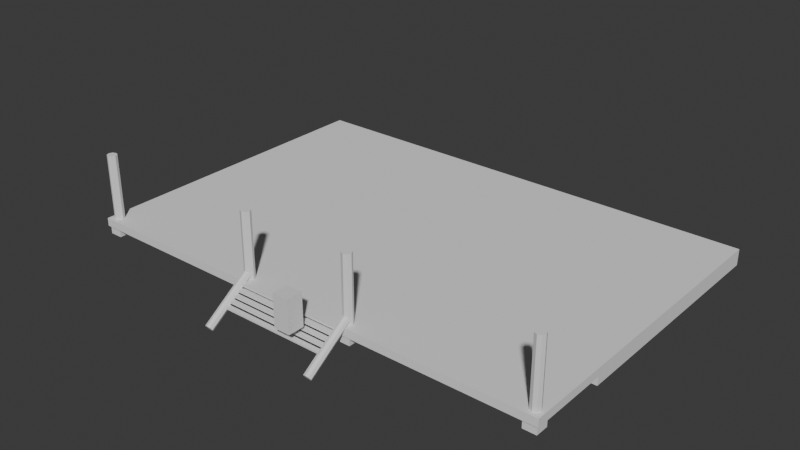 # Source: Chalet.blend  (saved by Blender 5.0.118; exported with 4.5.12 LTS)
import bpy
from mathutils import Matrix  # noqa: F401  (used for matrix-valued properties, if any)

bpy.ops.wm.read_factory_settings(use_empty=True)
scene = bpy.context.scene
scene.name = 'Scene'

# ---- collections
col_base = bpy.data.collections.new('Base'); scene.collection.children.link(col_base)
col_walls = bpy.data.collections.new('Walls'); scene.collection.children.link(col_walls)
col_staircase = bpy.data.collections.new('Staircase'); scene.collection.children.link(col_staircase)

# ---- materials (node trees are filled in below, after node groups)
mat_material = bpy.data.materials.new('Material')
mat_material.alpha_threshold = 0.0
mat_material.use_backface_culling_lightprobe_volume = False
mat_material.roughness = 0.5
mat_material.line_color = (0.0, 0.0, 0.0, 1.0)

# ---- material node trees
mat_material.use_nodes = True; mat_material.node_tree.nodes.clear()
_N = mat_material.node_tree.nodes; _L = mat_material.node_tree.links
n0 = _N.new('ShaderNodeOutputMaterial'); n0.name = 'Material Output'; n0.location = (200, 100)
n1 = _N.new('ShaderNodeBsdfPrincipled'); n1.name = 'Principled BSDF'; n1.location = (-200, 100)
_L.new(n1.outputs[0], n0.inputs[0])
n0.is_active_output = True

# ---- world
world_world = bpy.data.worlds.new('World'); scene.world = world_world
world_world.use_nodes = True; world_world.node_tree.nodes.clear()
_N = world_world.node_tree.nodes; _L = world_world.node_tree.links
n0 = _N.new('ShaderNodeOutputWorld'); n0.name = 'World Output'; n0.location = (200, 100)
n1 = _N.new('ShaderNodeBackground'); n1.name = 'Background'; n1.location = (-200, 100)
n1.inputs[0].default_value = (0.05088, 0.05088, 0.05088, 1.0)
_L.new(n1.outputs[0], n0.inputs[0])
n0.is_active_output = True
world_world.color = (0.05088, 0.05088, 0.05088)
world_world.sun_shadow_jitter_overblur = 0.0

# ---- meshes
me_cube = bpy.data.meshes.new('Cube')
me_cube.from_pydata([(1.0, 1.0, 1.0), (1.0, 1.0, -1.0), (1.0, -1.0, 1.0), (1.0, -1.0, -1.0), (-1.0, 1.0, 1.0), (-1.0, 1.0, -1.0), (-1.0, -1.0, 1.0), (-1.0, -1.0, -1.0)], [], [(0, 4, 6, 2), (3, 2, 6, 7), (7, 6, 4, 5), (5, 1, 3, 7), (1, 0, 2, 3), (5, 4, 0, 1)])
_uv = me_cube.uv_layers.new(name='UVMap')
_uv.uv.foreach_set('vector', [0.625, 0.5, 0.875, 0.5, 0.875, 0.75, 0.625, 0.75, 0.375, 0.75, 0.625, 0.75, 0.625, 1.0, 0.375, 1.0, 0.375, 0.0, 0.625, 0.0, 0.625, 0.25, 0.375, 0.25, 0.125, 0.5, 0.375, 0.5, 0.375, 0.75, 0.125, 0.75, 0.375, 0.5, 0.625, 0.5, 0.625, 0.75, 0.375, 0.75, 0.375, 0.25, 0.625, 0.25, 0.625, 0.5, 0.375, 0.5])
me_cube.materials.append(mat_material)
me_cube.use_mirror_vertex_groups = False
me_cube.update()
me_cube_001 = bpy.data.meshes.new('Cube.001')
me_cube_001.from_pydata([(-1.0, -1.0, -1.0), (-1.0, -1.0, 1.0), (-1.0, 1.0, -1.0), (-1.0, 1.0, 1.0), (1.0, -1.0, -1.0), (1.0, -1.0, 1.0), (1.0, 1.0, -1.0), (1.0, 1.0, 1.0)], [], [(0, 1, 3, 2), (2, 3, 7, 6), (6, 7, 5, 4), (4, 5, 1, 0), (2, 6, 4, 0), (7, 3, 1, 5)])
_uv = me_cube_001.uv_layers.new(name='UVMap')
_uv.uv.foreach_set('vector', [0.375, 0.0, 0.625, 0.0, 0.625, 0.25, 0.375, 0.25, 0.375, 0.25, 0.625, 0.25, 0.625, 0.5, 0.375, 0.5, 0.375, 0.5, 0.625, 0.5, 0.625, 0.75, 0.375, 0.75, 0.375, 0.75, 0.625, 0.75, 0.625, 1.0, 0.375, 1.0, 0.125, 0.5, 0.375, 0.5, 0.375, 0.75, 0.125, 0.75, 0.625, 0.5, 0.875, 0.5, 0.875, 0.75, 0.625, 0.75])
me_cube_001.update()
me_cube_002 = bpy.data.meshes.new('Cube.002')
me_cube_002.from_pydata([(-1.0, -1.0, -1.0), (-1.0, -1.0, 1.0), (-1.0, 1.0, -1.0), (-1.0, 1.0, 1.0), (1.0, -1.0, -1.0), (1.0, -1.0, 1.0), (1.0, 1.0, -1.0), (1.0, 1.0, 1.0)], [], [(0, 1, 3, 2), (2, 3, 7, 6), (6, 7, 5, 4), (4, 5, 1, 0), (2, 6, 4, 0), (7, 3, 1, 5)])
_uv = me_cube_002.uv_layers.new(name='UVMap')
_uv.uv.foreach_set('vector', [0.375, 0.0, 0.625, 0.0, 0.625, 0.25, 0.375, 0.25, 0.375, 0.25, 0.625, 0.25, 0.625, 0.5, 0.375, 0.5, 0.375, 0.5, 0.625, 0.5, 0.625, 0.75, 0.375, 0.75, 0.375, 0.75, 0.625, 0.75, 0.625, 1.0, 0.375, 1.0, 0.125, 0.5, 0.375, 0.5, 0.375, 0.75, 0.125, 0.75, 0.625, 0.5, 0.875, 0.5, 0.875, 0.75, 0.625, 0.75])
me_cube_002.update()
me_cube_003 = bpy.data.meshes.new('Cube.003')
me_cube_003.from_pydata([(-1.0, -1.0, -1.0), (-1.0, -1.0, 1.0), (-1.0, 1.0, -1.0), (-1.0, 1.0, 1.0), (1.0, -1.0, -1.0), (1.0, -1.0, 1.0), (1.0, 1.0, -1.0), (1.0, 1.0, 1.0)], [], [(0, 1, 3, 2), (2, 3, 7, 6), (6, 7, 5, 4), (4, 5, 1, 0), (2, 6, 4, 0), (7, 3, 1, 5)])
_uv = me_cube_003.uv_layers.new(name='UVMap')
_uv.uv.foreach_set('vector', [0.375, 0.0, 0.625, 0.0, 0.625, 0.25, 0.375, 0.25, 0.375, 0.25, 0.625, 0.25, 0.625, 0.5, 0.375, 0.5, 0.375, 0.5, 0.625, 0.5, 0.625, 0.75, 0.375, 0.75, 0.375, 0.75, 0.625, 0.75, 0.625, 1.0, 0.375, 1.0, 0.125, 0.5, 0.375, 0.5, 0.375, 0.75, 0.125, 0.75, 0.625, 0.5, 0.875, 0.5, 0.875, 0.75, 0.625, 0.75])
me_cube_003.update()
me_cube_004 = bpy.data.meshes.new('Cube.004')
me_cube_004.from_pydata([(-1.0, -1.0, -1.0), (-1.0, -1.0, 1.0), (-1.0, 1.0, -1.0), (-1.0, 1.0, 1.0), (1.0, -1.0, -1.0), (1.0, -1.0, 1.0), (1.0, 1.0, -1.0), (1.0, 1.0, 1.0)], [], [(0, 1, 3, 2), (2, 3, 7, 6), (6, 7, 5, 4), (4, 5, 1, 0), (2, 6, 4, 0), (7, 3, 1, 5)])
_uv = me_cube_004.uv_layers.new(name='UVMap')
_uv.uv.foreach_set('vector', [0.375, 0.0, 0.625, 0.0, 0.625, 0.25, 0.375, 0.25, 0.375, 0.25, 0.625, 0.25, 0.625, 0.5, 0.375, 0.5, 0.375, 0.5, 0.625, 0.5, 0.625, 0.75, 0.375, 0.75, 0.375, 0.75, 0.625, 0.75, 0.625, 1.0, 0.375, 1.0, 0.125, 0.5, 0.375, 0.5, 0.375, 0.75, 0.125, 0.75, 0.625, 0.5, 0.875, 0.5, 0.875, 0.75, 0.625, 0.75])
me_cube_004.update()
me_cube_005 = bpy.data.meshes.new('Cube.005')
me_cube_005.from_pydata([(-1.0, -1.0, -1.0), (-1.0, -1.0, 1.0), (-1.0, 1.0, -1.0), (-1.0, 1.0, 1.0), (1.0, -1.0, -1.0), (1.0, -1.0, 1.0), (1.0, 1.0, -1.0), (1.0, 1.0, 1.0)], [], [(0, 1, 3, 2), (2, 3, 7, 6), (6, 7, 5, 4), (4, 5, 1, 0), (2, 6, 4, 0), (7, 3, 1, 5)])
_uv = me_cube_005.uv_layers.new(name='UVMap')
_uv.uv.foreach_set('vector', [0.375, 0.0, 0.625, 0.0, 0.625, 0.25, 0.375, 0.25, 0.375, 0.25, 0.625, 0.25, 0.625, 0.5, 0.375, 0.5, 0.375, 0.5, 0.625, 0.5, 0.625, 0.75, 0.375, 0.75, 0.375, 0.75, 0.625, 0.75, 0.625, 1.0, 0.375, 1.0, 0.125, 0.5, 0.375, 0.5, 0.375, 0.75, 0.125, 0.75, 0.625, 0.5, 0.875, 0.5, 0.875, 0.75, 0.625, 0.75])
me_cube_005.update()
me_cube_006 = bpy.data.meshes.new('Cube.006')
me_cube_006.from_pydata([(-1.0, -1.0, -1.0), (-1.0, -1.0, 1.0), (-1.0, 1.0, -1.0), (-1.0, 1.0, 1.0), (1.0, -1.0, -1.0), (1.0, -1.0, 1.0), (1.0, 1.0, -1.0), (1.0, 1.0, 1.0)], [], [(0, 1, 3, 2), (2, 3, 7, 6), (6, 7, 5, 4), (4, 5, 1, 0), (2, 6, 4, 0), (7, 3, 1, 5)])
_uv = me_cube_006.uv_layers.new(name='UVMap')
_uv.uv.foreach_set('vector', [0.375, 0.0, 0.625, 0.0, 0.625, 0.25, 0.375, 0.25, 0.375, 0.25, 0.625, 0.25, 0.625, 0.5, 0.375, 0.5, 0.375, 0.5, 0.625, 0.5, 0.625, 0.75, 0.375, 0.75, 0.375, 0.75, 0.625, 0.75, 0.625, 1.0, 0.375, 1.0, 0.125, 0.5, 0.375, 0.5, 0.375, 0.75, 0.125, 0.75, 0.625, 0.5, 0.875, 0.5, 0.875, 0.75, 0.625, 0.75])
me_cube_006.update()
me_cylinder = bpy.data.meshes.new('Cylinder')
me_cylinder.from_pydata([(0.0, 1.0, -1.0), (0.0, 1.0, 1.0), (0.7071, 0.7071, -1.0), (0.7071, 0.7071, 1.0), (1.0, 0.0, -1.0), (1.0, 0.0, 1.0), (0.7071, -0.7071, -1.0), (0.7071, -0.7071, 1.0), (0.0, -1.0, -1.0), (0.0, -1.0, 1.0), (-0.7071, -0.7071, -1.0), (-0.7071, -0.7071, 1.0), (-1.0, 0.0, -1.0), (-1.0, 0.0, 1.0), (-0.7071, 0.7071, -1.0), (-0.7071, 0.7071, 1.0)], [], [(0, 1, 3, 2), (2, 3, 5, 4), (4, 5, 7, 6), (6, 7, 9, 8), (8, 9, 11, 10), (10, 11, 13, 12), (3, 1, 15, 13, 11, 9, 7, 5), (12, 13, 15, 14), (14, 15, 1, 0), (0, 2, 4, 6, 8, 10, 12, 14)])
_uv = me_cylinder.uv_layers.new(name='UVMap')
_uv.uv.foreach_set('vector', [1.0, 0.5, 1.0, 1.0, 0.875, 1.0, 0.875, 0.5, 0.875, 0.5, 0.875, 1.0, 0.75, 1.0, 0.75, 0.5, 0.75, 0.5, 0.75, 1.0, 0.625, 1.0, 0.625, 0.5, 0.625, 0.5, 0.625, 1.0, 0.5, 1.0, 0.5, 0.5, 0.5, 0.5, 0.5, 1.0, 0.375, 1.0, 0.375, 0.5, 0.375, 0.5, 0.375, 1.0, 0.25, 1.0, 0.25, 0.5, 0.4197, 0.4197, 0.25, 0.49, 0.08029, 0.4197, 0.01, 0.25, 0.08029, 0.08029, 0.25, 0.01, 0.4197, 0.08029, 0.49, 0.25, 0.25, 0.5, 0.25, 1.0, 0.125, 1.0, 0.125, 0.5, 0.125, 0.5, 0.125, 1.0, 0.0, 1.0, 0.0, 0.5, 0.75, 0.49, 0.9197, 0.4197, 0.99, 0.25, 0.9197, 0.08029, 0.75, 0.01, 0.5803, 0.08029, 0.51, 0.25, 0.5803, 0.4197])
me_cylinder.update()
me_cylinder_001 = bpy.data.meshes.new('Cylinder.001')
me_cylinder_001.from_pydata([(0.0, 1.0, -1.0), (0.0, 1.0, 1.0), (0.7071, 0.7071, -1.0), (0.7071, 0.7071, 1.0), (1.0, 0.0, -1.0), (1.0, 0.0, 1.0), (0.7071, -0.7071, -1.0), (0.7071, -0.7071, 1.0), (0.0, -1.0, -1.0), (0.0, -1.0, 1.0), (-0.7071, -0.7071, -1.0), (-0.7071, -0.7071, 1.0), (-1.0, 0.0, -1.0), (-1.0, 0.0, 1.0), (-0.7071, 0.7071, -1.0), (-0.7071, 0.7071, 1.0)], [], [(0, 1, 3, 2), (2, 3, 5, 4), (4, 5, 7, 6), (6, 7, 9, 8), (8, 9, 11, 10), (10, 11, 13, 12), (3, 1, 15, 13, 11, 9, 7, 5), (12, 13, 15, 14), (14, 15, 1, 0), (0, 2, 4, 6, 8, 10, 12, 14)])
_uv = me_cylinder_001.uv_layers.new(name='UVMap')
_uv.uv.foreach_set('vector', [1.0, 0.5, 1.0, 1.0, 0.875, 1.0, 0.875, 0.5, 0.875, 0.5, 0.875, 1.0, 0.75, 1.0, 0.75, 0.5, 0.75, 0.5, 0.75, 1.0, 0.625, 1.0, 0.625, 0.5, 0.625, 0.5, 0.625, 1.0, 0.5, 1.0, 0.5, 0.5, 0.5, 0.5, 0.5, 1.0, 0.375, 1.0, 0.375, 0.5, 0.375, 0.5, 0.375, 1.0, 0.25, 1.0, 0.25, 0.5, 0.4197, 0.4197, 0.25, 0.49, 0.08029, 0.4197, 0.01, 0.25, 0.08029, 0.08029, 0.25, 0.01, 0.4197, 0.08029, 0.49, 0.25, 0.25, 0.5, 0.25, 1.0, 0.125, 1.0, 0.125, 0.5, 0.125, 0.5, 0.125, 1.0, 0.0, 1.0, 0.0, 0.5, 0.75, 0.49, 0.9197, 0.4197, 0.99, 0.25, 0.9197, 0.08029, 0.75, 0.01, 0.5803, 0.08029, 0.51, 0.25, 0.5803, 0.4197])
me_cylinder_001.update()
me_cylinder_005 = bpy.data.meshes.new('Cylinder.005')
me_cylinder_005.from_pydata([(0.0, 1.0, -1.0), (0.0, 1.0, 1.0), (0.7071, 0.7071, -1.0), (0.7071, 0.7071, 1.0), (1.0, 0.0, -1.0), (1.0, 0.0, 1.0), (0.7071, -0.7071, -1.0), (0.7071, -0.7071, 1.0), (0.0, -1.0, -1.0), (0.0, -1.0, 1.0), (-0.7071, -0.7071, -1.0), (-0.7071, -0.7071, 1.0), (-1.0, 0.0, -1.0), (-1.0, 0.0, 1.0), (-0.7071, 0.7071, -1.0), (-0.7071, 0.7071, 1.0)], [], [(0, 1, 3, 2), (2, 3, 5, 4), (4, 5, 7, 6), (6, 7, 9, 8), (8, 9, 11, 10), (10, 11, 13, 12), (3, 1, 15, 13, 11, 9, 7, 5), (12, 13, 15, 14), (14, 15, 1, 0), (0, 2, 4, 6, 8, 10, 12, 14)])
_uv = me_cylinder_005.uv_layers.new(name='UVMap')
_uv.uv.foreach_set('vector', [1.0, 0.5, 1.0, 1.0, 0.875, 1.0, 0.875, 0.5, 0.875, 0.5, 0.875, 1.0, 0.75, 1.0, 0.75, 0.5, 0.75, 0.5, 0.75, 1.0, 0.625, 1.0, 0.625, 0.5, 0.625, 0.5, 0.625, 1.0, 0.5, 1.0, 0.5, 0.5, 0.5, 0.5, 0.5, 1.0, 0.375, 1.0, 0.375, 0.5, 0.375, 0.5, 0.375, 1.0, 0.25, 1.0, 0.25, 0.5, 0.4197, 0.4197, 0.25, 0.49, 0.08029, 0.4197, 0.01, 0.25, 0.08029, 0.08029, 0.25, 0.01, 0.4197, 0.08029, 0.49, 0.25, 0.25, 0.5, 0.25, 1.0, 0.125, 1.0, 0.125, 0.5, 0.125, 0.5, 0.125, 1.0, 0.0, 1.0, 0.0, 0.5, 0.75, 0.49, 0.9197, 0.4197, 0.99, 0.25, 0.9197, 0.08029, 0.75, 0.01, 0.5803, 0.08029, 0.51, 0.25, 0.5803, 0.4197])
me_cylinder_005.update()
me_cylinder_006 = bpy.data.meshes.new('Cylinder.006')
me_cylinder_006.from_pydata([(0.0, 1.0, -1.0), (0.0, 1.0, 1.0), (0.7071, 0.7071, -1.0), (0.7071, 0.7071, 1.0), (1.0, 0.0, -1.0), (1.0, 0.0, 1.0), (0.7071, -0.7071, -1.0), (0.7071, -0.7071, 1.0), (0.0, -1.0, -1.0), (0.0, -1.0, 1.0), (-0.7071, -0.7071, -1.0), (-0.7071, -0.7071, 1.0), (-1.0, 0.0, -1.0), (-1.0, 0.0, 1.0), (-0.7071, 0.7071, -1.0), (-0.7071, 0.7071, 1.0)], [], [(0, 1, 3, 2), (2, 3, 5, 4), (4, 5, 7, 6), (6, 7, 9, 8), (8, 9, 11, 10), (10, 11, 13, 12), (3, 1, 15, 13, 11, 9, 7, 5), (12, 13, 15, 14), (14, 15, 1, 0), (0, 2, 4, 6, 8, 10, 12, 14)])
_uv = me_cylinder_006.uv_layers.new(name='UVMap')
_uv.uv.foreach_set('vector', [1.0, 0.5, 1.0, 1.0, 0.875, 1.0, 0.875, 0.5, 0.875, 0.5, 0.875, 1.0, 0.75, 1.0, 0.75, 0.5, 0.75, 0.5, 0.75, 1.0, 0.625, 1.0, 0.625, 0.5, 0.625, 0.5, 0.625, 1.0, 0.5, 1.0, 0.5, 0.5, 0.5, 0.5, 0.5, 1.0, 0.375, 1.0, 0.375, 0.5, 0.375, 0.5, 0.375, 1.0, 0.25, 1.0, 0.25, 0.5, 0.4197, 0.4197, 0.25, 0.49, 0.08029, 0.4197, 0.01, 0.25, 0.08029, 0.08029, 0.25, 0.01, 0.4197, 0.08029, 0.49, 0.25, 0.25, 0.5, 0.25, 1.0, 0.125, 1.0, 0.125, 0.5, 0.125, 0.5, 0.125, 1.0, 0.0, 1.0, 0.0, 0.5, 0.75, 0.49, 0.9197, 0.4197, 0.99, 0.25, 0.9197, 0.08029, 0.75, 0.01, 0.5803, 0.08029, 0.51, 0.25, 0.5803, 0.4197])
me_cylinder_006.update()
me_cube_007 = bpy.data.meshes.new('Cube.007')
me_cube_007.from_pydata([(-1.0, -1.0, -1.0), (-1.0, -1.0, 1.0), (-1.0, 1.0, -1.0), (-1.0, 1.0, 1.0), (1.0, -1.0, -1.0), (1.0, -1.0, 1.0), (1.0, 1.0, -1.0), (1.0, 1.0, 1.0)], [], [(0, 1, 3, 2), (2, 3, 7, 6), (6, 7, 5, 4), (4, 5, 1, 0), (2, 6, 4, 0), (7, 3, 1, 5)])
_uv = me_cube_007.uv_layers.new(name='UVMap')
_uv.uv.foreach_set('vector', [0.375, 0.0, 0.625, 0.0, 0.625, 0.25, 0.375, 0.25, 0.375, 0.25, 0.625, 0.25, 0.625, 0.5, 0.375, 0.5, 0.375, 0.5, 0.625, 0.5, 0.625, 0.75, 0.375, 0.75, 0.375, 0.75, 0.625, 0.75, 0.625, 1.0, 0.375, 1.0, 0.125, 0.5, 0.375, 0.5, 0.375, 0.75, 0.125, 0.75, 0.625, 0.5, 0.875, 0.5, 0.875, 0.75, 0.625, 0.75])
me_cube_007.update()
me_cube_008 = bpy.data.meshes.new('Cube.008')
me_cube_008.from_pydata([(-1.0, -1.0, -1.0), (-1.0, -1.0, 1.0), (-1.0, 1.0, -1.0), (-1.0, 1.0, 1.0), (1.0, -1.0, -1.0), (1.0, -1.0, 1.0), (1.0, 1.0, -1.0), (1.0, 1.0, 1.0)], [], [(0, 1, 3, 2), (2, 3, 7, 6), (6, 7, 5, 4), (4, 5, 1, 0), (2, 6, 4, 0), (7, 3, 1, 5)])
_uv = me_cube_008.uv_layers.new(name='UVMap')
_uv.uv.foreach_set('vector', [0.375, 0.0, 0.625, 0.0, 0.625, 0.25, 0.375, 0.25, 0.375, 0.25, 0.625, 0.25, 0.625, 0.5, 0.375, 0.5, 0.375, 0.5, 0.625, 0.5, 0.625, 0.75, 0.375, 0.75, 0.375, 0.75, 0.625, 0.75, 0.625, 1.0, 0.375, 1.0, 0.125, 0.5, 0.375, 0.5, 0.375, 0.75, 0.125, 0.75, 0.625, 0.5, 0.875, 0.5, 0.875, 0.75, 0.625, 0.75])
me_cube_008.update()
me_cube_009 = bpy.data.meshes.new('Cube.009')
me_cube_009.from_pydata([(-1.0, -1.0, -1.0), (-1.0, -1.0, 1.0), (-1.0, 1.0, -1.0), (-1.0, 1.0, 1.0), (1.0, -1.0, -1.0), (1.0, -1.0, 1.0), (1.0, 1.0, -1.0), (1.0, 1.0, 1.0)], [], [(0, 1, 3, 2), (2, 3, 7, 6), (6, 7, 5, 4), (4, 5, 1, 0), (2, 6, 4, 0), (7, 3, 1, 5)])
_uv = me_cube_009.uv_layers.new(name='UVMap')
_uv.uv.foreach_set('vector', [0.375, 0.0, 0.625, 0.0, 0.625, 0.25, 0.375, 0.25, 0.375, 0.25, 0.625, 0.25, 0.625, 0.5, 0.375, 0.5, 0.375, 0.5, 0.625, 0.5, 0.625, 0.75, 0.375, 0.75, 0.375, 0.75, 0.625, 0.75, 0.625, 1.0, 0.375, 1.0, 0.125, 0.5, 0.375, 0.5, 0.375, 0.75, 0.125, 0.75, 0.625, 0.5, 0.875, 0.5, 0.875, 0.75, 0.625, 0.75])
me_cube_009.update()
me_cube_010 = bpy.data.meshes.new('Cube.010')
me_cube_010.from_pydata([(-1.0, -1.0, -1.0), (-1.0, -1.0, 1.0), (-1.0, 1.0, -1.0), (-1.0, 1.0, 1.0), (1.0, -1.0, -1.0), (1.0, -1.0, 1.0), (1.0, 1.0, -1.0), (1.0, 1.0, 1.0)], [], [(0, 1, 3, 2), (2, 3, 7, 6), (6, 7, 5, 4), (4, 5, 1, 0), (2, 6, 4, 0), (7, 3, 1, 5)])
_uv = me_cube_010.uv_layers.new(name='UVMap')
_uv.uv.foreach_set('vector', [0.375, 0.0, 0.625, 0.0, 0.625, 0.25, 0.375, 0.25, 0.375, 0.25, 0.625, 0.25, 0.625, 0.5, 0.375, 0.5, 0.375, 0.5, 0.625, 0.5, 0.625, 0.75, 0.375, 0.75, 0.375, 0.75, 0.625, 0.75, 0.625, 1.0, 0.375, 1.0, 0.125, 0.5, 0.375, 0.5, 0.375, 0.75, 0.125, 0.75, 0.625, 0.5, 0.875, 0.5, 0.875, 0.75, 0.625, 0.75])
me_cube_010.update()
me_cube_011 = bpy.data.meshes.new('Cube.011')
me_cube_011.from_pydata([(-1.0, -1.0, -1.0), (-1.0, -1.0, 1.0), (-1.0, 1.0, -1.0), (-1.0, 1.0, 1.0), (1.0, -1.0, -1.0), (1.0, -1.0, 1.0), (1.0, 1.0, -1.0), (1.0, 1.0, 1.0)], [], [(0, 1, 3, 2), (2, 3, 7, 6), (6, 7, 5, 4), (4, 5, 1, 0), (2, 6, 4, 0), (7, 3, 1, 5)])
_uv = me_cube_011.uv_layers.new(name='UVMap')
_uv.uv.foreach_set('vector', [0.375, 0.0, 0.625, 0.0, 0.625, 0.25, 0.375, 0.25, 0.375, 0.25, 0.625, 0.25, 0.625, 0.5, 0.375, 0.5, 0.375, 0.5, 0.625, 0.5, 0.625, 0.75, 0.375, 0.75, 0.375, 0.75, 0.625, 0.75, 0.625, 1.0, 0.375, 1.0, 0.125, 0.5, 0.375, 0.5, 0.375, 0.75, 0.125, 0.75, 0.625, 0.5, 0.875, 0.5, 0.875, 0.75, 0.625, 0.75])
me_cube_011.update()
me_cylinder_003 = bpy.data.meshes.new('Cylinder.003')
me_cylinder_003.from_pydata([(0.0, 1.0, -1.0), (0.0, 1.0, 1.0), (0.7071, 0.7071, -1.0), (0.7071, 0.7071, 1.0), (1.0, 0.0, -1.0), (1.0, 0.0, 1.0), (0.7071, -0.7071, -1.0), (0.7071, -0.7071, 1.0), (0.0, -1.0, -1.0), (0.0, -1.0, 1.0), (-0.7071, -0.7071, -1.0), (-0.7071, -0.7071, 1.0), (-1.0, 0.0, -1.0), (-1.0, 0.0, 1.0), (-0.7071, 0.7071, -1.0), (-0.7071, 0.7071, 1.0)], [], [(0, 1, 3, 2), (2, 3, 5, 4), (4, 5, 7, 6), (6, 7, 9, 8), (8, 9, 11, 10), (10, 11, 13, 12), (3, 1, 15, 13, 11, 9, 7, 5), (12, 13, 15, 14), (14, 15, 1, 0), (0, 2, 4, 6, 8, 10, 12, 14)])
_uv = me_cylinder_003.uv_layers.new(name='UVMap')
_uv.uv.foreach_set('vector', [1.0, 0.5, 1.0, 1.0, 0.875, 1.0, 0.875, 0.5, 0.875, 0.5, 0.875, 1.0, 0.75, 1.0, 0.75, 0.5, 0.75, 0.5, 0.75, 1.0, 0.625, 1.0, 0.625, 0.5, 0.625, 0.5, 0.625, 1.0, 0.5, 1.0, 0.5, 0.5, 0.5, 0.5, 0.5, 1.0, 0.375, 1.0, 0.375, 0.5, 0.375, 0.5, 0.375, 1.0, 0.25, 1.0, 0.25, 0.5, 0.4197, 0.4197, 0.25, 0.49, 0.08029, 0.4197, 0.01, 0.25, 0.08029, 0.08029, 0.25, 0.01, 0.4197, 0.08029, 0.49, 0.25, 0.25, 0.5, 0.25, 1.0, 0.125, 1.0, 0.125, 0.5, 0.125, 0.5, 0.125, 1.0, 0.0, 1.0, 0.0, 0.5, 0.75, 0.49, 0.9197, 0.4197, 0.99, 0.25, 0.9197, 0.08029, 0.75, 0.01, 0.5803, 0.08029, 0.51, 0.25, 0.5803, 0.4197])
me_cylinder_003.update()
me_cylinder_004 = bpy.data.meshes.new('Cylinder.004')
me_cylinder_004.from_pydata([(0.0, 1.0, -1.0), (0.0, 1.0, 1.0), (0.7071, 0.7071, -1.0), (0.7071, 0.7071, 1.0), (1.0, 0.0, -1.0), (1.0, 0.0, 1.0), (0.7071, -0.7071, -1.0), (0.7071, -0.7071, 1.0), (0.0, -1.0, -1.0), (0.0, -1.0, 1.0), (-0.7071, -0.7071, -1.0), (-0.7071, -0.7071, 1.0), (-1.0, 0.0, -1.0), (-1.0, 0.0, 1.0), (-0.7071, 0.7071, -1.0), (-0.7071, 0.7071, 1.0)], [], [(0, 1, 3, 2), (2, 3, 5, 4), (4, 5, 7, 6), (6, 7, 9, 8), (8, 9, 11, 10), (10, 11, 13, 12), (3, 1, 15, 13, 11, 9, 7, 5), (12, 13, 15, 14), (14, 15, 1, 0), (0, 2, 4, 6, 8, 10, 12, 14)])
_uv = me_cylinder_004.uv_layers.new(name='UVMap')
_uv.uv.foreach_set('vector', [1.0, 0.5, 1.0, 1.0, 0.875, 1.0, 0.875, 0.5, 0.875, 0.5, 0.875, 1.0, 0.75, 1.0, 0.75, 0.5, 0.75, 0.5, 0.75, 1.0, 0.625, 1.0, 0.625, 0.5, 0.625, 0.5, 0.625, 1.0, 0.5, 1.0, 0.5, 0.5, 0.5, 0.5, 0.5, 1.0, 0.375, 1.0, 0.375, 0.5, 0.375, 0.5, 0.375, 1.0, 0.25, 1.0, 0.25, 0.5, 0.4197, 0.4197, 0.25, 0.49, 0.08029, 0.4197, 0.01, 0.25, 0.08029, 0.08029, 0.25, 0.01, 0.4197, 0.08029, 0.49, 0.25, 0.25, 0.5, 0.25, 1.0, 0.125, 1.0, 0.125, 0.5, 0.125, 0.5, 0.125, 1.0, 0.0, 1.0, 0.0, 0.5, 0.75, 0.49, 0.9197, 0.4197, 0.99, 0.25, 0.9197, 0.08029, 0.75, 0.01, 0.5803, 0.08029, 0.51, 0.25, 0.5803, 0.4197])
me_cylinder_004.update()

# ---- objects
ob_player = bpy.data.objects.new('Player', me_cube)
ob_cabinbase = bpy.data.objects.new('CabinBase', me_cube_001)
ob_terrace = bpy.data.objects.new('Terrace', me_cube_002)
ob_terracesupport = bpy.data.objects.new('TerraceSupport', me_cube_003)
ob_terracesupport_001 = bpy.data.objects.new('TerraceSupport.001', me_cube_004)
ob_terracesupport_002 = bpy.data.objects.new('TerraceSupport.002', me_cube_005)
ob_terracesupport_003 = bpy.data.objects.new('TerraceSupport.003', me_cube_006)
ob_pillar = bpy.data.objects.new('Pillar', me_cylinder)
ob_pillar_001 = bpy.data.objects.new('Pillar.001', me_cylinder_001)
ob_pillar_002 = bpy.data.objects.new('Pillar.002', me_cylinder_005)
ob_pillar_003 = bpy.data.objects.new('Pillar.003', me_cylinder_006)
ob_step = bpy.data.objects.new('Step', me_cube_007)
ob_step_001 = bpy.data.objects.new('Step.001', me_cube_008)
ob_step_002 = bpy.data.objects.new('Step.002', me_cube_009)
ob_step_003 = bpy.data.objects.new('Step.003', me_cube_010)
ob_step_004 = bpy.data.objects.new('Step.004', me_cube_011)
ob_stepsupport_001 = bpy.data.objects.new('StepSupport.001', me_cylinder_003)
ob_stepsupport_002 = bpy.data.objects.new('StepSupport.002', me_cylinder_004)

# ---- transforms, parenting, visibility, modifiers, constraints
ob_player.location = (2.854, -28.11, 2.773)
ob_player.scale = (1.0, 1.0, 2.0)
ob_player.lock_rotations_4d = False
ob_player.empty_display_type = 'ARROWS'
ob_player.lineart.crease_threshold = 0.0
ob_cabinbase.location = (0.0, 0.0, 0.0)
ob_cabinbase.scale = (30.0, 15.0, 1.0)
ob_terrace.location = (0.0, -20.0, 0.5)
ob_terrace.scale = (30.0, 5.0, 0.5)
ob_terracesupport.location = (-29.0, -24.0, -0.5)
ob_terracesupport.scale = (0.8, 0.8, 0.5)
ob_terracesupport_001.location = (29.0, -24.0, -0.5)
ob_terracesupport_001.scale = (0.8, 0.8, 0.5)
ob_terracesupport_002.location = (7.0, -24.0, -0.5)
ob_terracesupport_002.scale = (0.8, 0.8, 0.5)
ob_terracesupport_003.location = (-7.0, -24.0, -0.5)
ob_terracesupport_003.scale = (0.8, 0.8, 0.5)
ob_pillar.location = (7.0, -24.0, 5.0)
ob_pillar.scale = (0.6, 0.6, 4.0)
ob_pillar_001.location = (-7.0, -24.0, 5.0)
ob_pillar_001.scale = (0.6, 0.6, 4.0)
ob_pillar_002.location = (29.0, -24.0, 5.0)
ob_pillar_002.scale = (0.6, 0.6, 4.0)
ob_pillar_003.location = (-29.0, -24.0, 5.0)
ob_pillar_003.scale = (0.6, 0.6, 4.0)
ob_step.location = (0.0, -25.3, 0.9)
ob_step.scale = (7.0, 0.3, 0.1)
ob_step_001.location = (0.0, -25.9, 0.5)
ob_step_001.scale = (7.0, 0.3, 0.1)
ob_step_002.location = (0.0, -26.5, 0.1)
ob_step_002.scale = (7.0, 0.3, 0.1)
ob_step_003.location = (0.0, -27.1, -0.3)
ob_step_003.scale = (7.0, 0.3, 0.1)
ob_step_004.location = (0.0, -27.7, -0.73)
ob_step_004.scale = (7.0, 0.3, 0.1)
ob_stepsupport_001.location = (7.0, -27.12, -0.3362)
ob_stepsupport_001.rotation_euler = (-0.9599, -0.0, 0.0)
ob_stepsupport_001.scale = (0.5, 0.5, 3.5)
ob_stepsupport_002.location = (-7.0, -27.19, -0.3837)
ob_stepsupport_002.rotation_euler = (-0.9599, -0.0, 0.0)
ob_stepsupport_002.scale = (0.5, 0.5, 3.5)

# ---- collection membership
scene.collection.objects.link(ob_player)
col_base.objects.link(ob_cabinbase)
col_base.objects.link(ob_terrace)
col_base.objects.link(ob_terracesupport)
col_base.objects.link(ob_terracesupport_001)
col_base.objects.link(ob_terracesupport_002)
col_base.objects.link(ob_terracesupport_003)
col_walls.objects.link(ob_pillar)
col_walls.objects.link(ob_pillar_001)
col_walls.objects.link(ob_pillar_002)
col_walls.objects.link(ob_pillar_003)
col_staircase.objects.link(ob_step)
col_staircase.objects.link(ob_step_001)
col_staircase.objects.link(ob_step_002)
col_staircase.objects.link(ob_step_003)
col_staircase.objects.link(ob_step_004)
col_staircase.objects.link(ob_stepsupport_001)
col_staircase.objects.link(ob_stepsupport_002)

# ---- scene / render settings (as saved in the file)
scene.frame_start = 1; scene.frame_end = 250; scene.frame_set(1)
scene.render.engine = 'BLENDER_EEVEE_NEXT'
scene.render.bake_bias = 0.0
scene.render.bake_samples = 0
scene.cycles.sampling_pattern = 'TABULATED_SOBOL'
scene.eevee.use_volume_custom_range = False
bpy.context.view_layer.update()

# ---- added for rendering (the .blend has no active camera and no usable light): camera, sun
cam_auto = bpy.data.cameras.new('AutoCamera')
cam_auto.lens = 50.0
cam_auto.sensor_width = 36.0
cam_auto.clip_end = 1236.14
ob_auto_camera = bpy.data.objects.new('AutoCamera', cam_auto)
scene.collection.objects.link(ob_auto_camera)
ob_auto_camera.location = (70.4356, -92.1955, 59.4481)
ob_auto_camera.rotation_euler = (1.09748, -7.21219e-08, 0.694738)
scene.camera = ob_auto_camera
light_auto_sun = bpy.data.lights.new('AutoSun', 'SUN')
light_auto_sun.energy = 3.0
light_auto_sun.angle = 0.0523599
ob_auto_sun = bpy.data.objects.new('AutoSun', light_auto_sun)
scene.collection.objects.link(ob_auto_sun)
ob_auto_sun.rotation_euler = (0.872665, 0.174533, 0.523599)
bpy.context.view_layer.update()
